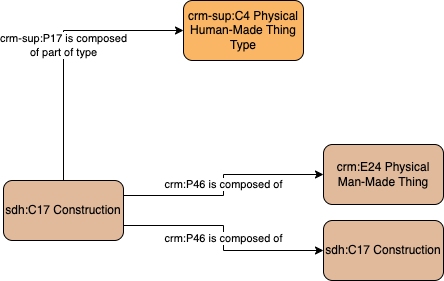

The diagram above was exported from draw.io. Its source (the exported page's mxGraphModel, read from the mxfile embedded in the PNG):
<mxGraphModel dx="1044" dy="540" grid="1" gridSize="10" guides="1" tooltips="1" connect="1" arrows="1" fold="1" page="1" pageScale="1" pageWidth="1169" pageHeight="827" math="0" shadow="0">
  <root>
    <mxCell id="0" />
    <mxCell id="1" parent="0" />
    <mxCell id="xixRLr3iTMRyzRExTyrd-2" value="crm:P46 is composed of" style="edgeStyle=orthogonalEdgeStyle;rounded=0;orthogonalLoop=1;jettySize=auto;html=1;exitX=1;exitY=0.25;exitDx=0;exitDy=0;" edge="1" parent="1" source="VGo35uo0vWvuSovxrfmB-2" target="xixRLr3iTMRyzRExTyrd-5">
      <mxGeometry relative="1" as="geometry">
        <mxPoint x="490" y="414" as="sourcePoint" />
      </mxGeometry>
    </mxCell>
    <mxCell id="xixRLr3iTMRyzRExTyrd-3" value="crm-sup:P17 is composed&lt;br&gt;of part of type" style="edgeStyle=orthogonalEdgeStyle;rounded=0;orthogonalLoop=1;jettySize=auto;html=1;entryX=0;entryY=0.5;entryDx=0;entryDy=0;exitX=0.5;exitY=0;exitDx=0;exitDy=0;" edge="1" parent="1" source="VGo35uo0vWvuSovxrfmB-2" target="xixRLr3iTMRyzRExTyrd-6">
      <mxGeometry relative="1" as="geometry">
        <mxPoint x="430" y="384" as="sourcePoint" />
      </mxGeometry>
    </mxCell>
    <mxCell id="xixRLr3iTMRyzRExTyrd-5" value="crm:E24 Physical Man-Made Thing" style="rounded=1;whiteSpace=wrap;html=1;fillColor=#e1ba9c" vertex="1" parent="1">
      <mxGeometry x="680" y="384" width="120" height="60" as="geometry" />
    </mxCell>
    <mxCell id="xixRLr3iTMRyzRExTyrd-6" value="crm-sup:C4 Physical Human-Made Thing Type" style="rounded=1;whiteSpace=wrap;html=1;fillColor=#fab565" vertex="1" parent="1">
      <mxGeometry x="540" y="240" width="120" height="60" as="geometry" />
    </mxCell>
    <mxCell id="VGo35uo0vWvuSovxrfmB-1" value="sdh:C17 Construction" style="rounded=1;whiteSpace=wrap;html=1;fillColor=#e1ba9c" vertex="1" parent="1">
      <mxGeometry x="680" y="460" width="120" height="60" as="geometry" />
    </mxCell>
    <mxCell id="VGo35uo0vWvuSovxrfmB-3" value="crm:P46 is composed of" style="edgeStyle=orthogonalEdgeStyle;rounded=0;orthogonalLoop=1;jettySize=auto;html=1;exitX=1;exitY=0.75;exitDx=0;exitDy=0;entryX=0;entryY=0.5;entryDx=0;entryDy=0;" edge="1" parent="1" source="VGo35uo0vWvuSovxrfmB-2" target="VGo35uo0vWvuSovxrfmB-1">
      <mxGeometry relative="1" as="geometry" />
    </mxCell>
    <mxCell id="VGo35uo0vWvuSovxrfmB-2" value="sdh:C17 Construction" style="rounded=1;whiteSpace=wrap;html=1;fillColor=#e1ba9c" vertex="1" parent="1">
      <mxGeometry x="360" y="420" width="120" height="60" as="geometry" />
    </mxCell>
  </root>
</mxGraphModel>